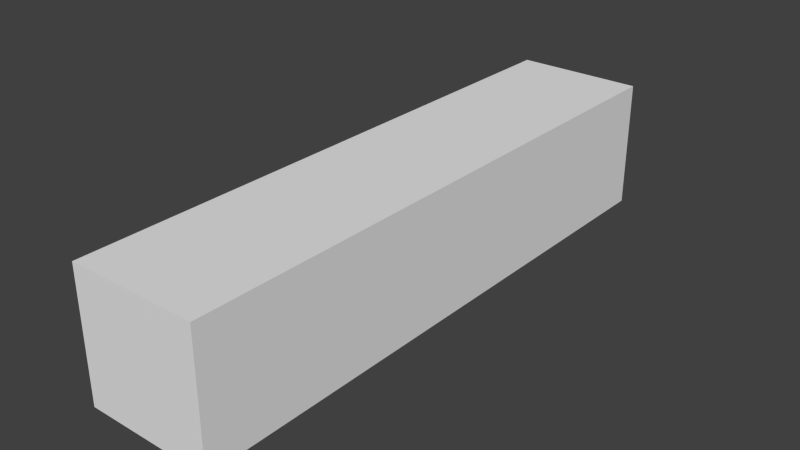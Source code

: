 # Source: paddle1.blend  (saved by Blender 2.67.0; exported with 4.5.12 LTS)
import bpy
from mathutils import Matrix  # noqa: F401  (used for matrix-valued properties, if any)

bpy.ops.wm.read_factory_settings(use_empty=True)
scene = bpy.context.scene
scene.name = 'Scene'

# ---- collections
col_collection_1 = bpy.data.collections.new('Collection 1'); scene.collection.children.link(col_collection_1)

# ---- materials (node trees are filled in below, after node groups)
mat_paddle1mat = bpy.data.materials.new('paddle1Mat')
mat_paddle1mat.alpha_threshold = 0.0
mat_paddle1mat.use_transparent_shadow = False
mat_paddle1mat.roughness = 0.5
mat_paddle1mat.line_color = (0.0, 0.0, 0.0, 1.0)

# ---- material node trees

# ---- world
world_world = bpy.data.worlds.new('World'); scene.world = world_world
world_world.color = (0.05088, 0.05088, 0.05088)
world_world.use_sun_shadow = False
world_world.sun_shadow_jitter_overblur = 0.0
world_world.cycles.sampling_method = 'MANUAL'
world_world.cycles.sample_map_resolution = 256

# ---- meshes
me_cube = bpy.data.meshes.new('Cube')
me_cube.from_pydata([(1.0, 1.0, -1.0), (1.0, -1.0, -1.0), (-1.0, -1.0, -1.0), (-1.0, 1.0, -1.0), (1.0, 1.0, 1.0), (1.0, -1.0, 1.0), (-1.0, -1.0, 1.0), (-1.0, 1.0, 1.0)], [], [(0, 1, 2, 3), (4, 7, 6, 5), (0, 4, 5, 1), (1, 5, 6, 2), (2, 6, 7, 3), (4, 0, 3, 7)])
_uv = me_cube.uv_layers.new(name='UVMap')
_uv.uv.foreach_set('vector', [0.6772, 0.9922, 0.6772, 0.004103, 0.8772, 0.004103, 0.8772, 0.9922, 0.4772, 0.9922, 0.2771, 0.9922, 0.2771, 0.004104, 0.4772, 0.004103, 0.6772, 0.9922, 0.4772, 0.9922, 0.4772, 0.004103, 0.6772, 0.004103, 0.6772, 0.004103, 0.4772, 0.004103, 0.4772, -0.2, 0.6772, -0.2, 0.07711, 0.004104, 0.2771, 0.004104, 0.2771, 0.9922, 0.07711, 0.9922, 0.4772, 0.9922, 0.6772, 0.9922, 0.6772, 1.196, 0.4772, 1.196])
me_cube.materials.append(mat_paddle1mat)
me_cube.use_remesh_preserve_volume = False
me_cube.use_remesh_preserve_attributes = False
me_cube.use_mirror_vertex_groups = False
me_cube.update()

# ---- objects
ob_cube = bpy.data.objects.new('Cube', me_cube)

# ---- transforms, parenting, visibility, modifiers, constraints
ob_cube.location = (0.0, 0.0, 0.0)
ob_cube.scale = (1.0, 4.531, 1.0)
ob_cube.lock_rotations_4d = False
ob_cube.empty_display_type = 'ARROWS'
ob_cube.lineart.crease_threshold = 0.0

# ---- collection membership
col_collection_1.objects.link(ob_cube)

# ---- scene / render settings (as saved in the file)
scene.frame_start = 1; scene.frame_end = 250; scene.frame_set(1)
scene.render.engine = 'BLENDER_EEVEE_NEXT'
scene.render.image_settings.color_mode = 'RGB'
scene.render.image_settings.compression = 90
scene.render.resolution_percentage = 50
scene.render.dither_intensity = 0.0
scene.render.bake_margin = 2
scene.render.bake_bias = 0.0
scene.cycles.use_denoising = False
scene.cycles.samples = 10
scene.cycles.sampling_pattern = 'TABULATED_SOBOL'
scene.cycles.light_sampling_threshold = 0.0
scene.cycles.use_adaptive_sampling = False
scene.cycles.use_light_tree = False
scene.cycles.blur_glossy = 0.0
scene.cycles.volume_bounces = 1
scene.cycles.pixel_filter_type = 'GAUSSIAN'
scene.cycles.sample_clamp_indirect = 0.0
scene.view_settings.view_transform = 'Standard'
bpy.context.view_layer.update()

# ---- added for rendering (the .blend has no active camera and no usable light): camera, sun
cam_auto = bpy.data.cameras.new('AutoCamera')
cam_auto.lens = 50.0
cam_auto.sensor_width = 36.0
cam_auto.clip_end = 1000.0
ob_auto_camera = bpy.data.objects.new('AutoCamera', cam_auto)
scene.collection.objects.link(ob_auto_camera)
ob_auto_camera.location = (8.78329, -10.54, 7.02663)
ob_auto_camera.rotation_euler = (1.09748, -7.21219e-08, 0.694738)
scene.camera = ob_auto_camera
light_auto_sun = bpy.data.lights.new('AutoSun', 'SUN')
light_auto_sun.energy = 3.0
light_auto_sun.angle = 0.0523599
ob_auto_sun = bpy.data.objects.new('AutoSun', light_auto_sun)
scene.collection.objects.link(ob_auto_sun)
ob_auto_sun.rotation_euler = (0.872665, 0.174533, 0.523599)
bpy.context.view_layer.update()
